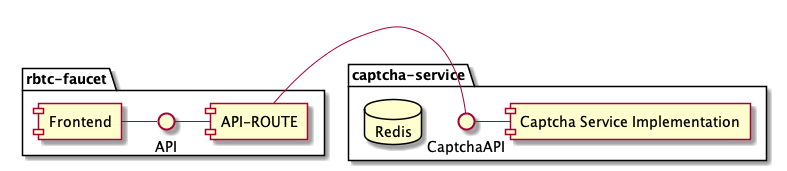

The diagram above was rendered by PlantUML. Its source (embedded in the PNG):
@startuml
package "rbtc-faucet" {
    [Frontend] - API
    API - [API-ROUTE]
}

package "captcha-service" {
    [API-ROUTE] - CaptchaAPI
    CaptchaAPI - [Captcha Service Implementation]
    database "Redis"
}
@enduml